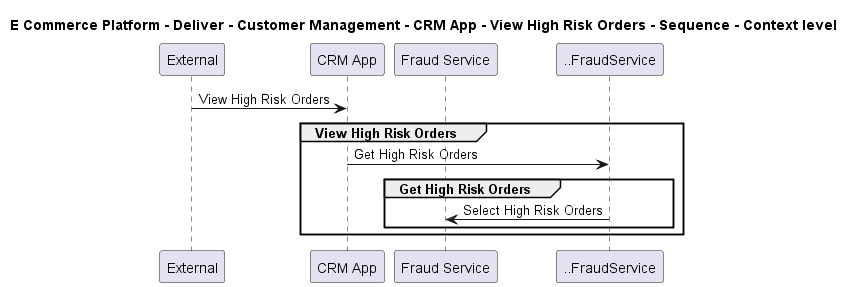

The diagram above was rendered by PlantUML. Its source (embedded in the PNG):
@startuml

title E Commerce Platform - Deliver - Customer Management - CRM App - View High Risk Orders - Sequence - Context level

participant "External" as C4InterFlow.SoftwareSystems.ExternalSystem
participant "CRM App" as ECommercePlatform.Deliver.CustomerManagement.SoftwareSystems.CRMApp
participant "Fraud Service" as ECommercePlatform.Deliver.FraudManagement.SoftwareSystems.FraudService

C4InterFlow.SoftwareSystems.ExternalSystem -> ECommercePlatform.Deliver.CustomerManagement.SoftwareSystems.CRMApp : View High Risk Orders
group View High Risk Orders
ECommercePlatform.Deliver.CustomerManagement.SoftwareSystems.CRMApp -> ..FraudService : Get High Risk Orders
group Get High Risk Orders
..FraudService -> ECommercePlatform.Deliver.FraudManagement.SoftwareSystems.FraudService : Select High Risk Orders
end
end


@enduml